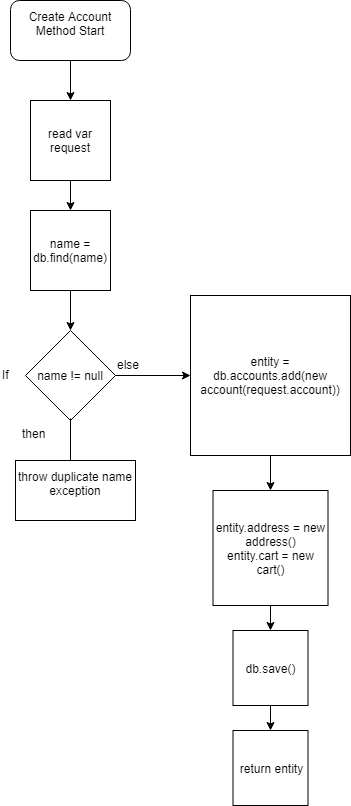

The diagram above was exported from draw.io. Its source (the exported page's mxGraphModel, read from the mxfile embedded in the PNG):
<mxGraphModel dx="1394" dy="747" grid="1" gridSize="10" guides="1" tooltips="1" connect="1" arrows="1" fold="1" page="1" pageScale="1" pageWidth="1100" pageHeight="850" background="#ffffff" math="0" shadow="0">
  <root>
    <mxCell id="0" />
    <mxCell id="1" parent="0" />
    <mxCell id="p_R9L3HI1QtaKFcxqpp--1" value="Create Account Method Start&lt;br&gt;&lt;br&gt;" style="rounded=1;whiteSpace=wrap;html=1;" vertex="1" parent="1">
      <mxGeometry x="100" y="40" width="120" height="60" as="geometry" />
    </mxCell>
    <mxCell id="p_R9L3HI1QtaKFcxqpp--6" value="" style="edgeStyle=orthogonalEdgeStyle;rounded=0;orthogonalLoop=1;jettySize=auto;html=1;" edge="1" parent="1" source="p_R9L3HI1QtaKFcxqpp--4" target="p_R9L3HI1QtaKFcxqpp--5">
      <mxGeometry relative="1" as="geometry" />
    </mxCell>
    <mxCell id="p_R9L3HI1QtaKFcxqpp--4" value="read var request" style="whiteSpace=wrap;html=1;aspect=fixed;" vertex="1" parent="1">
      <mxGeometry x="120" y="140" width="80" height="80" as="geometry" />
    </mxCell>
    <mxCell id="p_R9L3HI1QtaKFcxqpp--9" value="" style="edgeStyle=orthogonalEdgeStyle;rounded=0;orthogonalLoop=1;jettySize=auto;html=1;" edge="1" parent="1" source="p_R9L3HI1QtaKFcxqpp--5" target="p_R9L3HI1QtaKFcxqpp--8">
      <mxGeometry relative="1" as="geometry" />
    </mxCell>
    <mxCell id="p_R9L3HI1QtaKFcxqpp--5" value="name = db.find(name)" style="whiteSpace=wrap;html=1;aspect=fixed;" vertex="1" parent="1">
      <mxGeometry x="120" y="250" width="80" height="80" as="geometry" />
    </mxCell>
    <mxCell id="p_R9L3HI1QtaKFcxqpp--8" value="name != null" style="rhombus;whiteSpace=wrap;html=1;" vertex="1" parent="1">
      <mxGeometry x="115" y="370" width="90" height="90" as="geometry" />
    </mxCell>
    <mxCell id="p_R9L3HI1QtaKFcxqpp--10" value="If" style="text;html=1;resizable=0;points=[];autosize=1;align=left;verticalAlign=top;spacingTop=-4;" vertex="1" parent="1">
      <mxGeometry x="90" y="405" width="20" height="20" as="geometry" />
    </mxCell>
    <mxCell id="p_R9L3HI1QtaKFcxqpp--11" value="else" style="text;html=1;resizable=0;points=[];autosize=1;align=left;verticalAlign=top;spacingTop=-4;" vertex="1" parent="1">
      <mxGeometry x="205" y="395" width="40" height="20" as="geometry" />
    </mxCell>
    <mxCell id="p_R9L3HI1QtaKFcxqpp--12" value="then" style="text;html=1;" vertex="1" parent="1">
      <mxGeometry x="110" y="460" width="50" height="30" as="geometry" />
    </mxCell>
    <mxCell id="p_R9L3HI1QtaKFcxqpp--13" value="" style="endArrow=classic;html=1;" edge="1" parent="1">
      <mxGeometry width="50" height="50" relative="1" as="geometry">
        <mxPoint x="160" y="458" as="sourcePoint" />
        <mxPoint x="160" y="510" as="targetPoint" />
      </mxGeometry>
    </mxCell>
    <mxCell id="p_R9L3HI1QtaKFcxqpp--14" value="throw duplicate name exception&lt;br&gt;&lt;br&gt;" style="rounded=0;whiteSpace=wrap;html=1;" vertex="1" parent="1">
      <mxGeometry x="105" y="500" width="120" height="60" as="geometry" />
    </mxCell>
    <mxCell id="p_R9L3HI1QtaKFcxqpp--18" value="" style="endArrow=classic;html=1;exitX=1;exitY=0.5;exitDx=0;exitDy=0;" edge="1" parent="1" source="p_R9L3HI1QtaKFcxqpp--8">
      <mxGeometry width="50" height="50" relative="1" as="geometry">
        <mxPoint x="90" y="750" as="sourcePoint" />
        <mxPoint x="280" y="415" as="targetPoint" />
      </mxGeometry>
    </mxCell>
    <mxCell id="p_R9L3HI1QtaKFcxqpp--22" value="" style="edgeStyle=orthogonalEdgeStyle;rounded=0;orthogonalLoop=1;jettySize=auto;html=1;" edge="1" parent="1" source="p_R9L3HI1QtaKFcxqpp--19" target="p_R9L3HI1QtaKFcxqpp--21">
      <mxGeometry relative="1" as="geometry" />
    </mxCell>
    <mxCell id="p_R9L3HI1QtaKFcxqpp--19" value="entity = db.accounts.add(new account(request.account))" style="whiteSpace=wrap;html=1;aspect=fixed;" vertex="1" parent="1">
      <mxGeometry x="280" y="335" width="160" height="160" as="geometry" />
    </mxCell>
    <mxCell id="p_R9L3HI1QtaKFcxqpp--24" value="" style="edgeStyle=orthogonalEdgeStyle;rounded=0;orthogonalLoop=1;jettySize=auto;html=1;" edge="1" parent="1" source="p_R9L3HI1QtaKFcxqpp--21" target="p_R9L3HI1QtaKFcxqpp--23">
      <mxGeometry relative="1" as="geometry" />
    </mxCell>
    <mxCell id="p_R9L3HI1QtaKFcxqpp--21" value="entity.address = new address()&lt;br&gt;entity.cart = new cart()&lt;br&gt;" style="whiteSpace=wrap;html=1;aspect=fixed;" vertex="1" parent="1">
      <mxGeometry x="302.5" y="530" width="115" height="115" as="geometry" />
    </mxCell>
    <mxCell id="p_R9L3HI1QtaKFcxqpp--27" value="" style="edgeStyle=orthogonalEdgeStyle;rounded=0;orthogonalLoop=1;jettySize=auto;html=1;" edge="1" parent="1" source="p_R9L3HI1QtaKFcxqpp--23" target="p_R9L3HI1QtaKFcxqpp--26">
      <mxGeometry relative="1" as="geometry" />
    </mxCell>
    <mxCell id="p_R9L3HI1QtaKFcxqpp--23" value="db.save()&lt;br&gt;" style="whiteSpace=wrap;html=1;aspect=fixed;" vertex="1" parent="1">
      <mxGeometry x="322.5" y="670" width="75" height="75" as="geometry" />
    </mxCell>
    <mxCell id="p_R9L3HI1QtaKFcxqpp--26" value="return entity&lt;br&gt;" style="whiteSpace=wrap;html=1;aspect=fixed;" vertex="1" parent="1">
      <mxGeometry x="322.5" y="770" width="75" height="75" as="geometry" />
    </mxCell>
    <mxCell id="p_R9L3HI1QtaKFcxqpp--25" value="" style="endArrow=classic;html=1;entryX=0.5;entryY=0;entryDx=0;entryDy=0;" edge="1" parent="1" source="p_R9L3HI1QtaKFcxqpp--1" target="p_R9L3HI1QtaKFcxqpp--4">
      <mxGeometry width="50" height="50" relative="1" as="geometry">
        <mxPoint x="90" y="820" as="sourcePoint" />
        <mxPoint x="159" y="150" as="targetPoint" />
      </mxGeometry>
    </mxCell>
  </root>
</mxGraphModel>